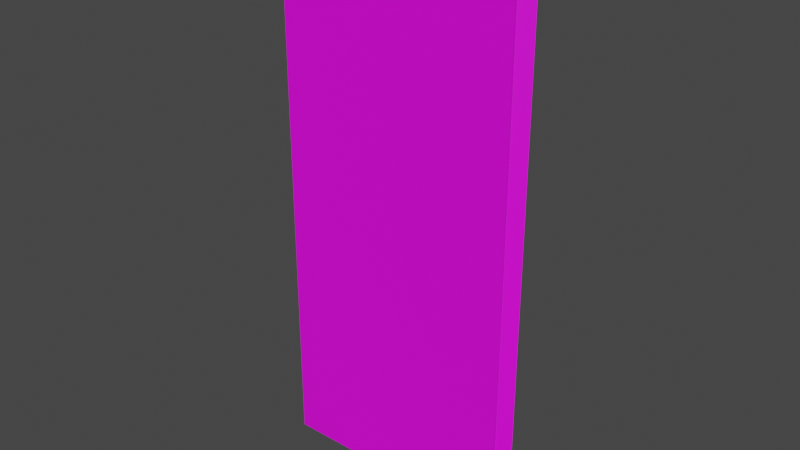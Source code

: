 # Source: fixtures_doors_fences_01_25.blend  (saved by Blender 3.6.13; exported with 4.5.12 LTS)
import bpy
from mathutils import Matrix  # noqa: F401  (used for matrix-valued properties, if any)

bpy.ops.wm.read_factory_settings(use_empty=True)
scene = bpy.context.scene
scene.name = 'Scene'

# ---- collections
col_collection = bpy.data.collections.new('Collection'); scene.collection.children.link(col_collection)

# ---- images (referenced by path relative to the original .blend; pixels are not part of the script)
import os
ASSET_DIR = os.environ.get("B2B_ASSET_DIR", "")  # directory of the original .blend (textures are referenced by path, not embedded)
HERE = os.path.dirname(os.path.abspath(__file__))  # packed textures are extracted next to this script under _unpacked/

def load_image(name, relpath, width, height, colorspace="sRGB"):
    """Load a texture the original file referenced (path relative to the .blend, or extracted next to this script)."""
    p = next((c for c in (os.path.join(HERE, relpath), os.path.join(ASSET_DIR, relpath)) if relpath and os.path.exists(c)), "")
    if p:
        img = bpy.data.images.load(p, check_existing=True)
        img.name = name
    else:  # same state as the original file: an image datablock whose file is absent (Cycles renders it pink)
        img = bpy.data.images.new(name, width, height)
        img.source = "FILE"
        img.filepath = "//" + (relpath or name)
    img.colorspace_settings.name = colorspace
    return img
img_models_fixtures_doors_fences_01_png = load_image('MODELS_fixtures_doors_fences_01.png', 'MODELS_fixtures_doors_fences_01.png', 1024, 1024, 'sRGB')

# ---- materials (node trees are filled in below, after node groups)
mat_material = bpy.data.materials.new('Material')
mat_material.alpha_threshold = 0.0
mat_material.use_transparent_shadow = False
mat_material.roughness = 0.5
mat_material.line_color = (0.0, 0.0, 0.0, 1.0)

# ---- material node trees
mat_material.use_nodes = True; mat_material.node_tree.nodes.clear()
_N = mat_material.node_tree.nodes; _L = mat_material.node_tree.links
n0 = _N.new('ShaderNodeOutputMaterial'); n0.name = 'Material Output'; n0.location = (300, 300)
n1 = _N.new('ShaderNodeBsdfPrincipled'); n1.name = 'Principled BSDF'; n1.location = (10, 300)
n1.distribution = 'GGX'
n1.subsurface_method = 'RANDOM_WALK_SKIN'
n1.inputs[3].default_value = 1.45
n1.inputs[27].default_value = (0.0, 0.0, 0.0, 1.0)
n1.inputs[28].default_value = 1.0
n2 = _N.new('ShaderNodeTexImage'); n2.name = 'Image Texture'; n2.location = (-413, 192)
n2.image = img_models_fixtures_doors_fences_01_png
_L.new(n1.outputs[0], n0.inputs[0])
_L.new(n2.outputs[0], n1.inputs[0])
n0.is_active_output = True

# ---- world
world_world = bpy.data.worlds.new('World'); scene.world = world_world
world_world.use_nodes = True; world_world.node_tree.nodes.clear()
_N = world_world.node_tree.nodes; _L = world_world.node_tree.links
n0 = _N.new('ShaderNodeOutputWorld'); n0.name = 'World Output'; n0.location = (300, 300)
n1 = _N.new('ShaderNodeBackground'); n1.name = 'Background'; n1.location = (10, 300)
n1.inputs[0].default_value = (0.05088, 0.05088, 0.05088, 1.0)
_L.new(n1.outputs[0], n0.inputs[0])
n0.is_active_output = True
world_world.color = (0.05088, 0.05088, 0.05088)
world_world.use_sun_shadow = False
world_world.sun_shadow_jitter_overblur = 0.0

# ---- meshes
me_door = bpy.data.meshes.new('Door')
me_door.from_pydata([(-1.141, 0.6395, 3.306), (-1.141, 0.6395, -1.042), (-0.5205, 1.446, 3.306), (-0.5205, 1.446, -1.042), (-1.146, 0.6371, 3.284), (-1.146, 0.6371, -1.044), (-15.16, 0.6371, 3.284), (-15.16, 0.6371, -1.044), (-1.146, 0.4555, -1.044), (-15.16, 0.4555, -1.044), (-1.146, 0.4555, 3.284), (-15.16, 0.4555, 3.284)], [], [(1, 0, 2, 3), (7, 6, 4, 5), (7, 9, 11, 6), (5, 8, 9, 7), (6, 11, 10, 4), (4, 10, 8, 5), (9, 8, 10, 11)])
_uv = me_door.uv_layers.new(name='UVMap')
_uv.uv.foreach_set('vector', [0.6865, 0.6367, 0.6865, 0.7949, 0.6826, 0.7949, 0.6826, 0.6367, 0.7471, 0.6084, 0.7471, 0.7686, 0.6875, 0.7939, 0.6875, 0.6338, 0.7471, 0.6846, 0.7471, 0.6846, 0.7471, 0.7686, 0.7471, 0.7686, 0.6875, 0.71, 0.6875, 0.71, 0.7471, 0.6846, 0.7471, 0.6846, 0.7471, 0.7686, 0.7471, 0.7686, 0.6875, 0.7939, 0.6875, 0.7939, 0.6875, 0.7939, 0.6875, 0.7939, 0.6875, 0.71, 0.6875, 0.71, 0.6113, 0.6064, 0.6719, 0.6338, 0.6719, 0.7979, 0.6123, 0.7705])
me_door.materials.append(mat_material)
me_door.use_mirror_vertex_groups = False
me_door.update()
arm_armature = bpy.data.armatures.new('Armature')  # bones are not reproduced

# ---- objects
ob_post = bpy.data.objects.new('Post', me_door)
ob_dummy01 = bpy.data.objects.new('Dummy01', arm_armature)

# ---- transforms, parenting, visibility, modifiers, constraints
ob_post.parent = ob_dummy01
ob_post.location = (0.0, 0.0, 0.5)
ob_post.scale = (0.065, 0.05, 0.479)
ob_post.lock_rotations_4d = False
ob_post.empty_display_type = 'ARROWS'
ob_post.lineart.crease_threshold = 0.0
_vg = ob_post.vertex_groups.new(name='DoorBone')
_vg.add([4, 5, 6, 7, 8, 9, 10, 11], 1.0, 'REPLACE')
_vg = ob_post.vertex_groups.new(name='PostBone')
_vg.add([0, 1, 2, 3], 1.0, 'REPLACE')
_m = ob_post.modifiers.new('Armature', 'ARMATURE')
_m.object = ob_dummy01
ob_dummy01.location = (0.0, 0.0, 0.0)

# ---- collection membership
col_collection.objects.link(ob_post)
col_collection.objects.link(ob_dummy01)

# ---- scene / render settings (as saved in the file)
scene.frame_start = 1; scene.frame_end = 250; scene.frame_set(1)
scene.render.engine = 'BLENDER_EEVEE_NEXT'
scene.cycles.sampling_pattern = 'TABULATED_SOBOL'
scene.view_settings.view_transform = 'Filmic'
bpy.context.view_layer.update()

# ---- added for rendering (the .blend has no active camera and no usable light): camera, sun
cam_auto = bpy.data.cameras.new('AutoCamera')
cam_auto.lens = 50.0
cam_auto.sensor_width = 36.0
cam_auto.clip_end = 1000.0
ob_auto_camera = bpy.data.objects.new('AutoCamera', cam_auto)
scene.collection.objects.link(ob_auto_camera)
ob_auto_camera.location = (1.60984, -2.49567, 2.73722)
ob_auto_camera.rotation_euler = (1.09748, -7.21219e-08, 0.694738)
scene.camera = ob_auto_camera
light_auto_sun = bpy.data.lights.new('AutoSun', 'SUN')
light_auto_sun.energy = 3.0
light_auto_sun.angle = 0.0523599
ob_auto_sun = bpy.data.objects.new('AutoSun', light_auto_sun)
scene.collection.objects.link(ob_auto_sun)
ob_auto_sun.rotation_euler = (0.872665, 0.174533, 0.523599)
bpy.context.view_layer.update()

